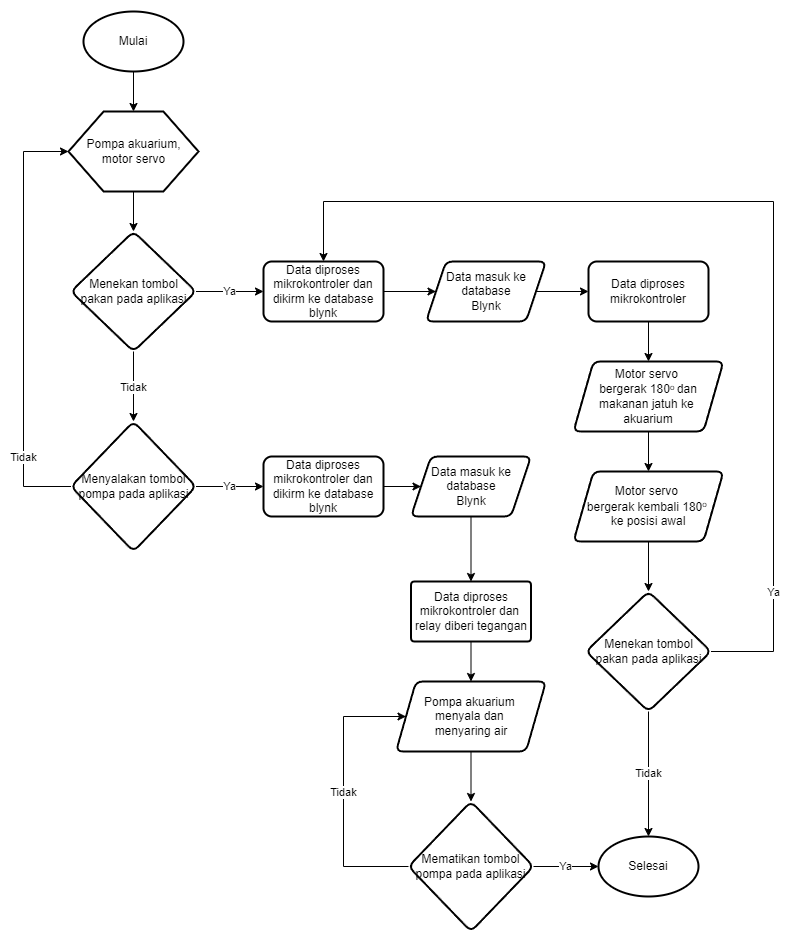

The diagram above was exported from draw.io. Its source (the exported page's mxGraphModel, read from the mxfile embedded in the PNG):
<mxGraphModel dx="882" dy="621" grid="1" gridSize="10" guides="1" tooltips="1" connect="1" arrows="1" fold="1" page="1" pageScale="1" pageWidth="850" pageHeight="1100" math="0" shadow="0">
  <root>
    <mxCell id="0" />
    <mxCell id="1" parent="0" />
    <mxCell id="mS6Wi6Pt2Q66HEpycnqB-2" value="" style="edgeStyle=orthogonalEdgeStyle;rounded=0;orthogonalLoop=1;jettySize=auto;html=1;" parent="1" source="WO0jPKkSq0QjNRDrI8It-1" target="mS6Wi6Pt2Q66HEpycnqB-1" edge="1">
      <mxGeometry relative="1" as="geometry" />
    </mxCell>
    <mxCell id="WO0jPKkSq0QjNRDrI8It-1" value="Mulai" style="strokeWidth=2;html=1;shape=mxgraph.flowchart.start_1;whiteSpace=wrap;" parent="1" vertex="1">
      <mxGeometry x="110" y="50" width="100" height="60" as="geometry" />
    </mxCell>
    <mxCell id="hkb_zaQ5azZQ9IIEleLW-2" value="" style="edgeStyle=orthogonalEdgeStyle;rounded=0;orthogonalLoop=1;jettySize=auto;html=1;" parent="1" source="mS6Wi6Pt2Q66HEpycnqB-1" target="hkb_zaQ5azZQ9IIEleLW-1" edge="1">
      <mxGeometry relative="1" as="geometry" />
    </mxCell>
    <mxCell id="mS6Wi6Pt2Q66HEpycnqB-1" value="&lt;div&gt;Pompa akuarium,&lt;/div&gt;&lt;div&gt;motor servo&lt;/div&gt;" style="verticalLabelPosition=middle;verticalAlign=middle;html=1;shape=hexagon;perimeter=hexagonPerimeter2;arcSize=6;size=0.27;strokeWidth=2;labelPosition=center;align=center;" parent="1" vertex="1">
      <mxGeometry x="95" y="150" width="130" height="80" as="geometry" />
    </mxCell>
    <mxCell id="hkb_zaQ5azZQ9IIEleLW-4" value="Tidak" style="edgeStyle=orthogonalEdgeStyle;rounded=0;orthogonalLoop=1;jettySize=auto;html=1;" parent="1" source="hkb_zaQ5azZQ9IIEleLW-1" target="hkb_zaQ5azZQ9IIEleLW-3" edge="1">
      <mxGeometry relative="1" as="geometry" />
    </mxCell>
    <mxCell id="hkb_zaQ5azZQ9IIEleLW-6" value="Ya" style="edgeStyle=orthogonalEdgeStyle;rounded=0;orthogonalLoop=1;jettySize=auto;html=1;" parent="1" source="hkb_zaQ5azZQ9IIEleLW-1" target="hkb_zaQ5azZQ9IIEleLW-5" edge="1">
      <mxGeometry relative="1" as="geometry" />
    </mxCell>
    <mxCell id="hkb_zaQ5azZQ9IIEleLW-1" value="Menekan tombol pakan pada aplikasi" style="rhombus;whiteSpace=wrap;html=1;rounded=1;arcSize=14;strokeWidth=2;" parent="1" vertex="1">
      <mxGeometry x="97.5" y="270" width="125" height="120" as="geometry" />
    </mxCell>
    <mxCell id="LtAdB5HOcYIrU3YLC7wj-6" value="Ya" style="edgeStyle=orthogonalEdgeStyle;rounded=0;orthogonalLoop=1;jettySize=auto;html=1;" parent="1" source="hkb_zaQ5azZQ9IIEleLW-3" target="LtAdB5HOcYIrU3YLC7wj-4" edge="1">
      <mxGeometry relative="1" as="geometry" />
    </mxCell>
    <mxCell id="igho0o72opKH7BP9-P9C-2" value="Tidak" style="edgeStyle=orthogonalEdgeStyle;rounded=0;orthogonalLoop=1;jettySize=auto;html=1;entryX=0;entryY=0.5;entryDx=0;entryDy=0;" parent="1" source="hkb_zaQ5azZQ9IIEleLW-3" target="mS6Wi6Pt2Q66HEpycnqB-1" edge="1">
      <mxGeometry x="-0.6424" relative="1" as="geometry">
        <Array as="points">
          <mxPoint x="50" y="525" />
          <mxPoint x="50" y="190" />
        </Array>
        <mxPoint as="offset" />
      </mxGeometry>
    </mxCell>
    <mxCell id="hkb_zaQ5azZQ9IIEleLW-3" value="Menyalakan tombol pompa pada aplikasi" style="rhombus;whiteSpace=wrap;html=1;rounded=1;arcSize=14;strokeWidth=2;" parent="1" vertex="1">
      <mxGeometry x="97.5" y="460" width="125" height="130" as="geometry" />
    </mxCell>
    <mxCell id="e4I9qfSBazydg0Wx7ELy-2" value="" style="edgeStyle=orthogonalEdgeStyle;rounded=0;orthogonalLoop=1;jettySize=auto;html=1;" edge="1" parent="1" source="hkb_zaQ5azZQ9IIEleLW-5" target="e4I9qfSBazydg0Wx7ELy-1">
      <mxGeometry relative="1" as="geometry" />
    </mxCell>
    <mxCell id="hkb_zaQ5azZQ9IIEleLW-5" value="Data diproses mikrokontroler dan dikirm ke database blynk" style="whiteSpace=wrap;html=1;rounded=1;arcSize=14;strokeWidth=2;" parent="1" vertex="1">
      <mxGeometry x="290" y="300" width="120" height="60" as="geometry" />
    </mxCell>
    <mxCell id="e4I9qfSBazydg0Wx7ELy-5" value="" style="edgeStyle=orthogonalEdgeStyle;rounded=0;orthogonalLoop=1;jettySize=auto;html=1;" edge="1" parent="1" source="LtAdB5HOcYIrU3YLC7wj-4" target="e4I9qfSBazydg0Wx7ELy-4">
      <mxGeometry relative="1" as="geometry" />
    </mxCell>
    <mxCell id="LtAdB5HOcYIrU3YLC7wj-4" value="Data diproses mikrokontroler dan dikirm ke database blynk" style="whiteSpace=wrap;html=1;rounded=1;arcSize=14;strokeWidth=2;" parent="1" vertex="1">
      <mxGeometry x="290" y="495" width="120" height="60" as="geometry" />
    </mxCell>
    <mxCell id="2jc4yYAE9CMSNiMxSc5k-4" value="" style="edgeStyle=orthogonalEdgeStyle;rounded=0;orthogonalLoop=1;jettySize=auto;html=1;" parent="1" source="OdpMEgkoBdMl1RMLrI9F-3" target="2jc4yYAE9CMSNiMxSc5k-2" edge="1">
      <mxGeometry relative="1" as="geometry" />
    </mxCell>
    <mxCell id="OdpMEgkoBdMl1RMLrI9F-3" value="Data diproses mikrokontroler" style="whiteSpace=wrap;html=1;rounded=1;arcSize=14;strokeWidth=2;" parent="1" vertex="1">
      <mxGeometry x="615" y="300" width="120" height="60" as="geometry" />
    </mxCell>
    <mxCell id="2jc4yYAE9CMSNiMxSc5k-1" value="" style="edgeStyle=orthogonalEdgeStyle;rounded=0;orthogonalLoop=1;jettySize=auto;html=1;" parent="1" source="2jc4yYAE9CMSNiMxSc5k-2" target="2jc4yYAE9CMSNiMxSc5k-3" edge="1">
      <mxGeometry relative="1" as="geometry" />
    </mxCell>
    <mxCell id="2jc4yYAE9CMSNiMxSc5k-2" value="Motor servo&amp;nbsp;&lt;div&gt;bergerak&amp;nbsp;&lt;span style=&quot;background-color: initial;&quot;&gt;180&lt;/span&gt;&lt;span style=&quot;background-color: initial; font-size: 10px;&quot;&gt;&lt;sup&gt;o&amp;nbsp;&lt;/sup&gt;&lt;/span&gt;&lt;span style=&quot;background-color: initial;&quot;&gt;dan&lt;/span&gt;&lt;/div&gt;&lt;div&gt;&lt;span style=&quot;background-color: initial;&quot;&gt;makanan jatuh ke&amp;nbsp;&lt;/span&gt;&lt;/div&gt;&lt;div&gt;&lt;span style=&quot;background-color: initial;&quot;&gt;akuarium&lt;/span&gt;&lt;/div&gt;" style="shape=parallelogram;perimeter=parallelogramPerimeter;whiteSpace=wrap;html=1;fixedSize=1;rounded=1;arcSize=14;strokeWidth=2;" parent="1" vertex="1">
      <mxGeometry x="600" y="400" width="150" height="70" as="geometry" />
    </mxCell>
    <mxCell id="v-5Lx6ca8xlJhlX3ofP4-14" value="" style="edgeStyle=orthogonalEdgeStyle;rounded=0;orthogonalLoop=1;jettySize=auto;html=1;" parent="1" source="2jc4yYAE9CMSNiMxSc5k-3" target="v-5Lx6ca8xlJhlX3ofP4-13" edge="1">
      <mxGeometry relative="1" as="geometry" />
    </mxCell>
    <mxCell id="2jc4yYAE9CMSNiMxSc5k-3" value="Motor servo&amp;nbsp;&lt;div&gt;bergerak kembali&amp;nbsp;&lt;span style=&quot;background-color: initial;&quot;&gt;180&lt;/span&gt;&lt;span style=&quot;background-color: initial; font-size: 10px;&quot;&gt;&lt;sup&gt;o&amp;nbsp;&lt;/sup&gt;&lt;/span&gt;&lt;/div&gt;&lt;div&gt;&lt;span style=&quot;background-color: initial;&quot;&gt;ke posisi awal&lt;/span&gt;&lt;/div&gt;" style="shape=parallelogram;perimeter=parallelogramPerimeter;whiteSpace=wrap;html=1;fixedSize=1;rounded=1;arcSize=14;strokeWidth=2;" parent="1" vertex="1">
      <mxGeometry x="600" y="510" width="150" height="70" as="geometry" />
    </mxCell>
    <mxCell id="v-5Lx6ca8xlJhlX3ofP4-1" value="" style="edgeStyle=orthogonalEdgeStyle;rounded=0;orthogonalLoop=1;jettySize=auto;html=1;" parent="1" source="v-5Lx6ca8xlJhlX3ofP4-2" target="v-5Lx6ca8xlJhlX3ofP4-3" edge="1">
      <mxGeometry relative="1" as="geometry" />
    </mxCell>
    <mxCell id="v-5Lx6ca8xlJhlX3ofP4-2" value="Data diproses mikrokontroler dan&amp;nbsp; relay diberi tegangan" style="rounded=1;whiteSpace=wrap;html=1;arcSize=6;strokeWidth=2;" parent="1" vertex="1">
      <mxGeometry x="437.5" y="620" width="120" height="60" as="geometry" />
    </mxCell>
    <mxCell id="v-5Lx6ca8xlJhlX3ofP4-9" value="" style="edgeStyle=orthogonalEdgeStyle;rounded=0;orthogonalLoop=1;jettySize=auto;html=1;" parent="1" source="v-5Lx6ca8xlJhlX3ofP4-3" target="v-5Lx6ca8xlJhlX3ofP4-8" edge="1">
      <mxGeometry relative="1" as="geometry" />
    </mxCell>
    <mxCell id="v-5Lx6ca8xlJhlX3ofP4-3" value="Pompa akuarium&amp;nbsp;&lt;div&gt;menyala dan&amp;nbsp;&lt;/div&gt;&lt;div&gt;menyaring&amp;nbsp;&lt;span style=&quot;background-color: initial;&quot;&gt;air&lt;/span&gt;&lt;/div&gt;" style="shape=parallelogram;perimeter=parallelogramPerimeter;whiteSpace=wrap;html=1;fixedSize=1;rounded=1;arcSize=14;strokeWidth=2;" parent="1" vertex="1">
      <mxGeometry x="422.5" y="720" width="150" height="70" as="geometry" />
    </mxCell>
    <mxCell id="v-5Lx6ca8xlJhlX3ofP4-11" value="Ya" style="edgeStyle=orthogonalEdgeStyle;rounded=0;orthogonalLoop=1;jettySize=auto;html=1;" parent="1" source="v-5Lx6ca8xlJhlX3ofP4-8" target="v-5Lx6ca8xlJhlX3ofP4-10" edge="1">
      <mxGeometry relative="1" as="geometry" />
    </mxCell>
    <mxCell id="v-5Lx6ca8xlJhlX3ofP4-12" value="Tidak" style="edgeStyle=orthogonalEdgeStyle;rounded=0;orthogonalLoop=1;jettySize=auto;html=1;entryX=0;entryY=0.5;entryDx=0;entryDy=0;" parent="1" source="v-5Lx6ca8xlJhlX3ofP4-8" target="v-5Lx6ca8xlJhlX3ofP4-3" edge="1">
      <mxGeometry relative="1" as="geometry">
        <Array as="points">
          <mxPoint x="370" y="905" />
          <mxPoint x="370" y="755" />
        </Array>
      </mxGeometry>
    </mxCell>
    <mxCell id="v-5Lx6ca8xlJhlX3ofP4-8" value="Mematikan tombol pompa pada aplikasi" style="rhombus;whiteSpace=wrap;html=1;rounded=1;arcSize=14;strokeWidth=2;" parent="1" vertex="1">
      <mxGeometry x="435" y="840" width="125" height="130" as="geometry" />
    </mxCell>
    <mxCell id="v-5Lx6ca8xlJhlX3ofP4-10" value="Selesai" style="strokeWidth=2;html=1;shape=mxgraph.flowchart.start_1;whiteSpace=wrap;" parent="1" vertex="1">
      <mxGeometry x="625" y="875" width="100" height="60" as="geometry" />
    </mxCell>
    <mxCell id="v-5Lx6ca8xlJhlX3ofP4-16" value="Ya" style="edgeStyle=orthogonalEdgeStyle;rounded=0;orthogonalLoop=1;jettySize=auto;html=1;entryX=0.5;entryY=0;entryDx=0;entryDy=0;" parent="1" source="v-5Lx6ca8xlJhlX3ofP4-13" target="hkb_zaQ5azZQ9IIEleLW-5" edge="1">
      <mxGeometry x="-0.7604" relative="1" as="geometry">
        <Array as="points">
          <mxPoint x="800" y="690" />
          <mxPoint x="800" y="240" />
          <mxPoint x="350" y="240" />
        </Array>
        <mxPoint y="1" as="offset" />
      </mxGeometry>
    </mxCell>
    <mxCell id="v-5Lx6ca8xlJhlX3ofP4-13" value="Menekan tombol pakan pada aplikasi" style="rhombus;whiteSpace=wrap;html=1;rounded=1;arcSize=14;strokeWidth=2;" parent="1" vertex="1">
      <mxGeometry x="612.5" y="630" width="125" height="120" as="geometry" />
    </mxCell>
    <mxCell id="v-5Lx6ca8xlJhlX3ofP4-15" value="Tidak" style="edgeStyle=orthogonalEdgeStyle;rounded=0;orthogonalLoop=1;jettySize=auto;html=1;entryX=0.5;entryY=0;entryDx=0;entryDy=0;entryPerimeter=0;" parent="1" source="v-5Lx6ca8xlJhlX3ofP4-13" target="v-5Lx6ca8xlJhlX3ofP4-10" edge="1">
      <mxGeometry relative="1" as="geometry" />
    </mxCell>
    <mxCell id="e4I9qfSBazydg0Wx7ELy-3" value="" style="edgeStyle=orthogonalEdgeStyle;rounded=0;orthogonalLoop=1;jettySize=auto;html=1;" edge="1" parent="1" source="e4I9qfSBazydg0Wx7ELy-1" target="OdpMEgkoBdMl1RMLrI9F-3">
      <mxGeometry relative="1" as="geometry" />
    </mxCell>
    <mxCell id="e4I9qfSBazydg0Wx7ELy-1" value="Data masuk ke database&lt;div&gt;Blynk&lt;/div&gt;" style="shape=parallelogram;perimeter=parallelogramPerimeter;whiteSpace=wrap;html=1;fixedSize=1;rounded=1;arcSize=14;strokeWidth=2;" vertex="1" parent="1">
      <mxGeometry x="452.5" y="300" width="120" height="60" as="geometry" />
    </mxCell>
    <mxCell id="e4I9qfSBazydg0Wx7ELy-6" value="" style="edgeStyle=orthogonalEdgeStyle;rounded=0;orthogonalLoop=1;jettySize=auto;html=1;" edge="1" parent="1" source="e4I9qfSBazydg0Wx7ELy-4" target="v-5Lx6ca8xlJhlX3ofP4-2">
      <mxGeometry relative="1" as="geometry" />
    </mxCell>
    <mxCell id="e4I9qfSBazydg0Wx7ELy-4" value="Data masuk ke database&lt;div&gt;Blynk&lt;/div&gt;" style="shape=parallelogram;perimeter=parallelogramPerimeter;whiteSpace=wrap;html=1;fixedSize=1;rounded=1;arcSize=14;strokeWidth=2;" vertex="1" parent="1">
      <mxGeometry x="437.5" y="495" width="120" height="60" as="geometry" />
    </mxCell>
  </root>
</mxGraphModel>